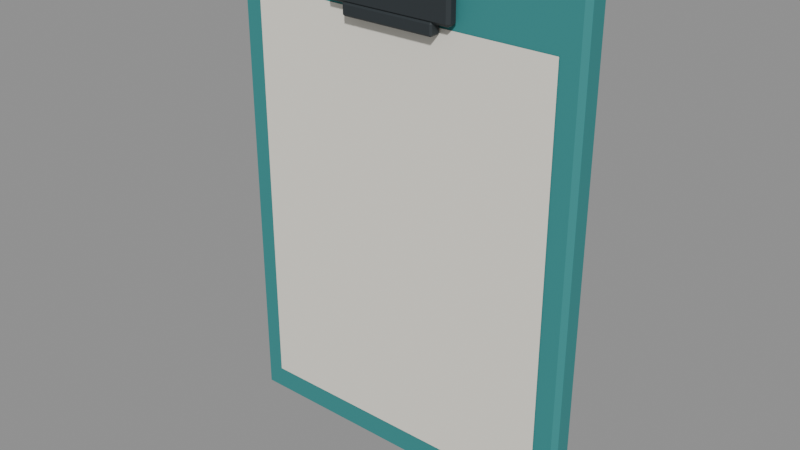 # Source: professor_clipboard.blend  (saved by Blender 5.2.44; exported with 4.5.12 LTS)
import bpy
from mathutils import Matrix  # noqa: F401  (used for matrix-valued properties, if any)

bpy.ops.wm.read_factory_settings(use_empty=True)
scene = bpy.context.scene
scene.name = 'Scene'

# ---- materials (node trees are filled in below, after node groups)
mat_lab_teal = bpy.data.materials.new('lab_teal')
mat_lab_teal.use_backface_culling = True
mat_lab_teal.diffuse_color = (0.035, 0.25, 0.25, 1.0)
mat_lab_paper = bpy.data.materials.new('lab_paper')
mat_lab_paper.use_backface_culling = True
mat_lab_paper.diffuse_color = (0.88, 0.85, 0.76, 1.0)
mat_lab_dark = bpy.data.materials.new('lab_dark')
mat_lab_dark.use_backface_culling = True
mat_lab_dark.diffuse_color = (0.024, 0.032, 0.037, 1.0)

# ---- material node trees
mat_lab_teal.use_nodes = True; mat_lab_teal.node_tree.nodes.clear()
_N = mat_lab_teal.node_tree.nodes; _L = mat_lab_teal.node_tree.links
n0 = _N.new('ShaderNodeBsdfPrincipled'); n0.name = 'Principled BSDF'; n0.location = (-200, 100)
n0.inputs[0].default_value = (0.035, 0.25, 0.25, 1.0)
n0.inputs[2].default_value = 0.68
n0.inputs[10].default_value = 0.005
n1 = _N.new('ShaderNodeOutputMaterial'); n1.name = 'Material Output'; n1.location = (200, 100)
_L.new(n0.outputs[0], n1.inputs[0])
n1.is_active_output = True
mat_lab_paper.use_nodes = True; mat_lab_paper.node_tree.nodes.clear()
_N = mat_lab_paper.node_tree.nodes; _L = mat_lab_paper.node_tree.links
n0 = _N.new('ShaderNodeBsdfPrincipled'); n0.name = 'Principled BSDF'; n0.location = (-200, 100)
n0.inputs[0].default_value = (0.88, 0.85, 0.76, 1.0)
n0.inputs[2].default_value = 0.68
n0.inputs[10].default_value = 0.005
n1 = _N.new('ShaderNodeOutputMaterial'); n1.name = 'Material Output'; n1.location = (200, 100)
_L.new(n0.outputs[0], n1.inputs[0])
n1.is_active_output = True
mat_lab_dark.use_nodes = True; mat_lab_dark.node_tree.nodes.clear()
_N = mat_lab_dark.node_tree.nodes; _L = mat_lab_dark.node_tree.links
n0 = _N.new('ShaderNodeBsdfPrincipled'); n0.name = 'Principled BSDF'; n0.location = (-200, 100)
n0.inputs[0].default_value = (0.024, 0.032, 0.037, 1.0)
n0.inputs[2].default_value = 0.68
n0.inputs[10].default_value = 0.005
n1 = _N.new('ShaderNodeOutputMaterial'); n1.name = 'Material Output'; n1.location = (200, 100)
_L.new(n0.outputs[0], n1.inputs[0])
n1.is_active_output = True

# ---- meshes
me_clipboard_board_mesh = bpy.data.meshes.new('clipboard_board_mesh')
me_clipboard_board_mesh.from_pydata([(-0.12, -0.0085, -0.165), (-0.12, -0.0085, 0.165), (-0.12, 0.0085, -0.165), (-0.12, 0.0085, 0.165), (0.12, -0.0085, -0.165), (0.12, -0.0085, 0.165), (0.12, 0.0085, -0.165), (0.12, 0.0085, 0.165)], [], [(0, 1, 3, 2), (2, 3, 7, 6), (6, 7, 5, 4), (4, 5, 1, 0), (2, 6, 4, 0), (7, 3, 1, 5)])
_uv = me_clipboard_board_mesh.uv_layers.new(name='UVMap')
_uv.uv.foreach_set('vector', [0.375, 0.0, 0.625, 0.0, 0.625, 0.25, 0.375, 0.25, 0.375, 0.25, 0.625, 0.25, 0.625, 0.5, 0.375, 0.5, 0.375, 0.5, 0.625, 0.5, 0.625, 0.75, 0.375, 0.75, 0.375, 0.75, 0.625, 0.75, 0.625, 1.0, 0.375, 1.0, 0.125, 0.5, 0.375, 0.5, 0.375, 0.75, 0.125, 0.75, 0.625, 0.5, 0.875, 0.5, 0.875, 0.75, 0.625, 0.75])
me_clipboard_board_mesh.materials.append(mat_lab_teal)
me_clipboard_board_mesh.update()
me_clipboard_paper_mesh = bpy.data.meshes.new('clipboard_paper_mesh')
me_clipboard_paper_mesh.from_pydata([(-0.105, 0.0, -0.1375), (0.105, 0.0, -0.1375), (0.105, 0.0, 0.1375), (-0.105, 0.0, 0.1375)], [], [(0, 1, 2, 3)])
me_clipboard_paper_mesh.materials.append(mat_lab_paper)
me_clipboard_paper_mesh.update()
me_clipboard_clip_mesh = bpy.data.meshes.new('clipboard_clip_mesh')
me_clipboard_clip_mesh.from_pydata([(-0.04108, -0.00208, -0.012), (-0.04108, -0.004, -0.01008), (-0.043, -0.00208, -0.01008), (-0.04108, -0.004, 0.01008), (-0.04108, -0.00208, 0.012), (-0.043, -0.00208, 0.01008), (-0.04108, 0.00208, -0.012), (-0.043, 0.00208, -0.01008), (-0.04108, 0.004, -0.01008), (-0.04108, 0.00208, 0.012), (-0.04108, 0.004, 0.01008), (-0.043, 0.00208, 0.01008), (0.04108, -0.00208, -0.012), (0.043, -0.00208, -0.01008), (0.04108, -0.004, -0.01008), (0.04108, -0.00208, 0.012), (0.04108, -0.004, 0.01008), (0.043, -0.00208, 0.01008), (0.04108, 0.00208, -0.012), (0.04108, 0.004, -0.01008), (0.043, 0.00208, -0.01008), (0.04108, 0.00208, 0.012), (0.043, 0.00208, 0.01008), (0.04108, 0.004, 0.01008), (-0.0305, -0.003, -0.019), (-0.0305, -0.004, -0.018), (-0.0315, -0.003, -0.018), (-0.0305, -0.004, -0.012), (-0.0305, -0.003, -0.011), (-0.0315, -0.003, -0.012), (-0.0305, 0.003, -0.019), (-0.0315, 0.003, -0.018), (-0.0305, 0.004, -0.018), (-0.0305, 0.003, -0.011), (-0.0305, 0.004, -0.012), (-0.0315, 0.003, -0.012), (0.0305, -0.003, -0.019), (0.0315, -0.003, -0.018), (0.0305, -0.004, -0.018), (0.0305, -0.003, -0.011), (0.0305, -0.004, -0.012), (0.0315, -0.003, -0.012), (0.0305, 0.003, -0.019), (0.0305, 0.004, -0.018), (0.0315, 0.003, -0.018), (0.0305, 0.003, -0.011), (0.0315, 0.003, -0.012), (0.0305, 0.004, -0.012)], [], [(0, 1, 2), (3, 4, 5), (6, 7, 8), (9, 10, 11), (12, 13, 14), (15, 16, 17), (18, 19, 20), (21, 22, 23), (6, 0, 2, 7), (1, 3, 5, 2), (4, 9, 11, 5), (10, 8, 7, 11), (18, 6, 8, 19), (9, 21, 23, 10), (22, 20, 19, 23), (12, 18, 20, 13), (21, 15, 17, 22), (16, 14, 13, 17), (0, 12, 14, 1), (15, 4, 3, 16), (6, 18, 12, 0), (2, 5, 11, 7), (14, 16, 3, 1), (21, 9, 4, 15), (8, 10, 23, 19), (20, 22, 17, 13), (24, 25, 26), (27, 28, 29), (30, 31, 32), (33, 34, 35), (36, 37, 38), (39, 40, 41), (42, 43, 44), (45, 46, 47), (30, 24, 26, 31), (25, 27, 29, 26), (28, 33, 35, 29), (34, 32, 31, 35), (42, 30, 32, 43), (33, 45, 47, 34), (46, 44, 43, 47), (36, 42, 44, 37), (45, 39, 41, 46), (40, 38, 37, 41), (24, 36, 38, 25), (39, 28, 27, 40), (30, 42, 36, 24), (26, 29, 35, 31), (38, 40, 27, 25), (45, 33, 28, 39), (32, 34, 47, 43), (44, 46, 41, 37)])
_uv = me_clipboard_clip_mesh.uv_layers.new(name='UVMap')
_uv.uv.foreach_set('vector', [0.1306, 0.69, 0.1306, 0.75, 0.125, 0.69, 0.605, 0.9944, 0.625, 0.9944, 0.605, 1.0, 0.1306, 0.56, 0.125, 0.56, 0.1306, 0.5, 0.625, 0.2337, 0.605, 0.2556, 0.605, 0.205, 0.3694, 0.69, 0.39, 0.69, 0.3822, 0.7528, 0.6278, 0.7228, 0.605, 0.7556, 0.605, 0.705, 0.3694, 0.56, 0.3822, 0.4972, 0.39, 0.56, 0.6278, 0.5436, 0.605, 0.56, 0.605, 0.4958, 0.1306, 0.56, 0.1306, 0.69, 0.125, 0.69, 0.125, 0.56, 0.395, 0.0, 0.605, 0.0, 0.605, 0.06, 0.395, 0.06, 0.625, 0.06, 0.625, 0.2337, 0.605, 0.205, 0.605, 0.06, 0.605, 0.2556, 0.395, 0.2556, 0.395, 0.19, 0.605, 0.205, 0.3694, 0.56, 0.1306, 0.56, 0.1306, 0.5, 0.3822, 0.4972, 0.625, 0.2337, 0.6278, 0.5436, 0.605, 0.4958, 0.605, 0.2556, 0.605, 0.56, 0.39, 0.56, 0.3822, 0.4972, 0.605, 0.4958, 0.3694, 0.69, 0.3694, 0.56, 0.39, 0.56, 0.39, 0.69, 0.6278, 0.5436, 0.6278, 0.7228, 0.605, 0.705, 0.605, 0.56, 0.605, 0.7556, 0.3822, 0.7528, 0.39, 0.69, 0.605, 0.705, 0.1306, 0.69, 0.3694, 0.69, 0.3822, 0.7528, 0.1306, 0.75, 0.6278, 0.7228, 0.625, 0.9944, 0.605, 0.9944, 0.605, 0.7556, 0.1306, 0.56, 0.3694, 0.56, 0.3694, 0.69, 0.1306, 0.69, 0.395, 0.06, 0.605, 0.06, 0.605, 0.205, 0.395, 0.19, 0.3822, 0.7528, 0.605, 0.7556, 0.605, 0.9944, 0.395, 0.9944, 0.6278, 0.5436, 0.8694, 0.56, 0.8694, 0.69, 0.6278, 0.7228, 0.395, 0.2556, 0.605, 0.2556, 0.605, 0.4958, 0.3822, 0.4972, 0.39, 0.56, 0.605, 0.56, 0.605, 0.705, 0.39, 0.69, 0.129, 0.7187, 0.129, 0.75, 0.125, 0.7188, 0.5938, 0.996, 0.625, 0.996, 0.5938, 1.0, 0.129, 0.5312, 0.125, 0.5312, 0.129, 0.5, 0.625, 0.2422, 0.5937, 0.254, 0.5938, 0.2266, 0.371, 0.7188, 0.3984, 0.7188, 0.3886, 0.752, 0.627, 0.7364, 0.5937, 0.754, 0.5937, 0.7266, 0.371, 0.5312, 0.3886, 0.498, 0.3984, 0.5312, 0.627, 0.5224, 0.5938, 0.5312, 0.5938, 0.497, 0.129, 0.5312, 0.129, 0.7187, 0.125, 0.7188, 0.125, 0.5312, 0.4062, 0.0, 0.5938, 0.0, 0.5938, 0.03125, 0.4062, 0.03125, 0.625, 0.03125, 0.625, 0.2422, 0.5938, 0.2266, 0.5938, 0.03125, 0.5937, 0.254, 0.4062, 0.254, 0.4062, 0.2187, 0.5938, 0.2266, 0.371, 0.5312, 0.129, 0.5312, 0.129, 0.5, 0.3886, 0.498, 0.625, 0.2422, 0.627, 0.5224, 0.5938, 0.497, 0.5937, 0.254, 0.5938, 0.5312, 0.3984, 0.5312, 0.3886, 0.498, 0.5938, 0.497, 0.371, 0.7188, 0.371, 0.5312, 0.3984, 0.5312, 0.3984, 0.7188, 0.627, 0.5224, 0.627, 0.7364, 0.5937, 0.7266, 0.5938, 0.5312, 0.5937, 0.754, 0.3886, 0.752, 0.3984, 0.7188, 0.5937, 0.7266, 0.129, 0.7187, 0.371, 0.7188, 0.3886, 0.752, 0.129, 0.75, 0.627, 0.7364, 0.625, 0.996, 0.5938, 0.996, 0.5937, 0.754, 0.129, 0.5312, 0.371, 0.5312, 0.371, 0.7188, 0.129, 0.7187, 0.4062, 0.03125, 0.5938, 0.03125, 0.5938, 0.2266, 0.4062, 0.2187, 0.3886, 0.752, 0.5937, 0.754, 0.5938, 0.996, 0.4062, 0.996, 0.627, 0.5224, 0.871, 0.5312, 0.871, 0.7188, 0.627, 0.7364, 0.4062, 0.254, 0.5937, 0.254, 0.5938, 0.497, 0.3886, 0.498, 0.3984, 0.5312, 0.5938, 0.5312, 0.5937, 0.7266, 0.3984, 0.7188])
me_clipboard_clip_mesh.materials.append(mat_lab_dark)
me_clipboard_clip_mesh.update()

# ---- objects
ob_professor_clipboard = bpy.data.objects.new('professor_clipboard', None)
ob_clipboard_board = bpy.data.objects.new('clipboard_board', me_clipboard_board_mesh)
ob_clipboard_paper = bpy.data.objects.new('clipboard_paper', me_clipboard_paper_mesh)
ob_clipboard_clip = bpy.data.objects.new('clipboard_clip', me_clipboard_clip_mesh)
ob_anchor_text = bpy.data.objects.new('anchor_text', None)

# ---- transforms, parenting, visibility, modifiers, constraints
ob_professor_clipboard.location = (0.0, 0.0, 0.0)
ob_professor_clipboard.empty_display_size = 0.025
ob_clipboard_board.parent = ob_professor_clipboard
ob_clipboard_board.location = (0.0, 0.0, 0.165)
_m = ob_clipboard_board.modifiers.new('edge_bevel', 'BEVEL')
_m.width = 0.003
_m.width_pct = 0.003
ob_clipboard_paper.parent = ob_professor_clipboard
ob_clipboard_paper.location = (0.0, -0.009, 0.156)
ob_clipboard_clip.parent = ob_professor_clipboard
ob_clipboard_clip.location = (0.0, -0.013, 0.309)
ob_anchor_text.parent = ob_professor_clipboard
ob_anchor_text.location = (0.0, -0.01, 0.156)
ob_anchor_text.empty_display_size = 0.025

# ---- collection membership
scene.collection.objects.link(ob_professor_clipboard)
scene.collection.objects.link(ob_clipboard_board)
scene.collection.objects.link(ob_clipboard_paper)
scene.collection.objects.link(ob_clipboard_clip)
scene.collection.objects.link(ob_anchor_text)

# ---- scene / render settings (as saved in the file)
scene.frame_start = 1; scene.frame_end = 250; scene.frame_set(1)
scene.render.engine = 'BLENDER_EEVEE_NEXT'
scene.render.bake_bias = 0.0
scene.render.bake_samples = 0
scene.render.compositor_device = 'GPU'
scene.eevee.use_volume_custom_range = False
scene.eevee.fast_gi_thickness_near = 0.1
scene.eevee.fast_gi_thickness_far = 0.0
scene.eevee.ray_tracing_options.screen_trace_thickness = 0.1
bpy.context.view_layer.update()

# ---- added for rendering (the .blend has no active camera and no usable light): camera, sun + grey world if the file has none
cam_auto = bpy.data.cameras.new('AutoCamera')
cam_auto.lens = 50.0
cam_auto.sensor_width = 36.0
cam_auto.clip_end = 1000.0
ob_auto_camera = bpy.data.objects.new('AutoCamera', cam_auto)
scene.collection.objects.link(ob_auto_camera)
ob_auto_camera.location = (0.378269, -0.458173, 0.467615)
ob_auto_camera.rotation_euler = (1.09748, -7.21219e-08, 0.694738)
scene.camera = ob_auto_camera
light_auto_sun = bpy.data.lights.new('AutoSun', 'SUN')
light_auto_sun.energy = 3.0
light_auto_sun.angle = 0.0523599
ob_auto_sun = bpy.data.objects.new('AutoSun', light_auto_sun)
scene.collection.objects.link(ob_auto_sun)
ob_auto_sun.rotation_euler = (0.872665, 0.174533, 0.523599)
if scene.world is None:
    world_auto = bpy.data.worlds.new('AutoWorld')
    world_auto.color = (0.3, 0.3, 0.3)
    scene.world = world_auto
bpy.context.view_layer.update()
